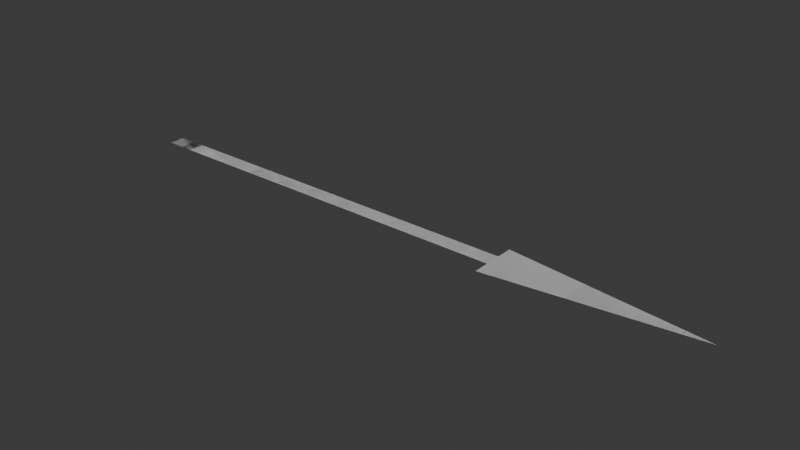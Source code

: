 # Source: untitled.blend  (saved by Blender 4.2.66; exported with 4.5.12 LTS)
import bpy
from mathutils import Matrix  # noqa: F401  (used for matrix-valued properties, if any)

bpy.ops.wm.read_factory_settings(use_empty=True)
scene = bpy.context.scene
scene.name = 'Scene'

# ---- collections
col_collection = bpy.data.collections.new('Collection'); scene.collection.children.link(col_collection)

# ---- world
world_world = bpy.data.worlds.new('World'); scene.world = world_world
world_world.use_nodes = True; world_world.node_tree.nodes.clear()
_N = world_world.node_tree.nodes; _L = world_world.node_tree.links
n0 = _N.new('ShaderNodeOutputWorld'); n0.name = 'World Output'; n0.location = (300, 300)
n1 = _N.new('ShaderNodeBackground'); n1.name = 'Background'; n1.location = (10, 300)
n1.inputs[0].default_value = (0.05088, 0.05088, 0.05088, 1.0)
_L.new(n1.outputs[0], n0.inputs[0])
n0.is_active_output = True
world_world.color = (0.05088, 0.05088, 0.05088)
world_world.sun_shadow_jitter_overblur = 0.0

# ---- meshes
me_plane_001 = bpy.data.meshes.new('Plane.001')
me_plane_001.from_pydata([(2.384e-07, 0.2, -2.15e-07), (-1.0, -0.2, 2.15e-07), (-1.0, 0.2, -2.15e-07), (-1.0, -0.6, 6.449e-07), (-1.0, 0.6, -6.449e-07), (-1.417, -0.1, 1.075e-07), (-1.083, -0.5, 5.374e-07), (-1.083, 0.5, -5.374e-07), (-1.167, 0.4, -4.299e-07), (-1.25, 0.3, -3.225e-07), (-1.333, 0.2, -2.15e-07), (-1.417, 0.1, -1.075e-07), (-0.9289, -0.2, 2.15e-07), (-0.747, -0.2, 2.15e-07), (-0.6561, -0.2, 2.15e-07), (-0.5652, -0.2, 2.15e-07), (-0.4743, -0.2, 2.15e-07), (-0.3834, -0.2, 2.15e-07), (-0.2925, -0.2, 2.15e-07), (-0.2016, -0.2, 2.15e-07), (-0.1107, 0.2, -2.15e-07), (-0.2016, 0.2, -2.15e-07), (-0.2925, 0.2, -2.15e-07), (-0.3834, 0.2, -2.15e-07), (-0.4743, 0.2, -2.15e-07), (-0.5652, 0.2, -2.15e-07), (-0.6561, 0.2, -2.15e-07), (-0.747, 0.2, -2.15e-07), (-0.8379, 0.2, -2.15e-07), (-0.9289, 0.2, -2.15e-07), (2.384e-07, -0.2, 2.15e-07), (-1.5, 9.665e-09, 8.588e-14), (-1.333, -0.2, 2.15e-07), (-1.25, -0.3, 3.225e-07), (-1.167, -0.4, 4.299e-07), (-0.8379, -0.2, 2.15e-07), (-0.1107, -0.2, 2.15e-07), (2.384e-07, 0.2, -2.15e-07), (-1.0, -0.2, 2.15e-07), (-1.0, 0.2, -2.15e-07), (-1.0, -0.6, 6.449e-07), (-1.0, 0.6, -6.449e-07), (-1.417, -0.1, 1.075e-07), (-1.083, -0.5, 5.374e-07), (-1.083, 0.5, -5.374e-07), (-1.167, 0.4, -4.299e-07), (-1.25, 0.3, -3.225e-07), (-1.333, 0.2, -2.15e-07), (-1.417, 0.1, -1.075e-07), (-0.9289, -0.2, 2.15e-07), (-0.747, -0.2, 2.15e-07), (-0.6561, -0.2, 2.15e-07), (-0.5652, -0.2, 2.15e-07), (-0.4743, -0.2, 2.15e-07), (-0.3834, -0.2, 2.15e-07), (-0.2925, -0.2, 2.15e-07), (-0.2016, -0.2, 2.15e-07), (-0.1107, 0.2, -2.15e-07), (-0.2016, 0.2, -2.15e-07), (-0.2925, 0.2, -2.15e-07), (-0.3834, 0.2, -2.15e-07), (-0.4743, 0.2, -2.15e-07), (-0.5652, 0.2, -2.15e-07), (-0.6561, 0.2, -2.15e-07), (-0.747, 0.2, -2.15e-07), (-0.8379, 0.2, -2.15e-07), (-0.9289, 0.2, -2.15e-07), (2.384e-07, -0.2, 2.15e-07), (-1.5, 9.665e-09, 8.588e-14), (-1.333, -0.2, 2.15e-07), (-1.25, -0.3, 3.225e-07), (-1.167, -0.4, 4.299e-07), (-0.8379, -0.2, 2.15e-07), (-0.1107, -0.2, 2.15e-07)], [], [(36, 20, 0, 30), (4, 3, 6, 7), (1, 2, 29, 12), (12, 29, 28, 35), (35, 28, 27, 13), (13, 27, 26, 14), (14, 26, 25, 15), (15, 25, 24, 16), (16, 24, 23, 17), (17, 23, 22, 18), (18, 22, 21, 19), (19, 21, 20, 36), (7, 6, 34, 8), (8, 34, 33, 9), (9, 33, 32, 10), (5, 31, 11), (11, 10, 32, 5), (73, 67, 37, 57), (41, 44, 43, 40), (38, 49, 66, 39), (49, 72, 65, 66), (72, 50, 64, 65), (50, 51, 63, 64), (51, 52, 62, 63), (52, 53, 61, 62), (53, 54, 60, 61), (54, 55, 59, 60), (55, 56, 58, 59), (56, 73, 57, 58), (44, 45, 71, 43), (45, 46, 70, 71), (46, 47, 69, 70), (42, 48, 68), (48, 42, 69, 47), (22, 23, 60, 59), (35, 13, 50, 72), (10, 11, 48, 47), (23, 24, 61, 60), (19, 36, 73, 56), (36, 30, 67, 73), (24, 25, 62, 61), (32, 33, 70, 69), (25, 26, 63, 62), (1, 12, 49, 38), (33, 34, 71, 70), (29, 2, 39, 66), (26, 27, 64, 63), (13, 14, 51, 50), (30, 0, 37, 67), (2, 1, 38, 39), (27, 28, 65, 64), (14, 15, 52, 51), (11, 31, 68, 48), (3, 4, 41, 40), (28, 29, 66, 65), (15, 16, 53, 52), (31, 5, 42, 68), (4, 2, 39, 41), (16, 17, 54, 53), (5, 32, 69, 42), (3, 1, 38, 40), (17, 18, 55, 54), (34, 6, 43, 71), (6, 3, 40, 43), (18, 19, 56, 55), (4, 7, 44, 41), (0, 20, 57, 37), (7, 8, 45, 44), (20, 21, 58, 57), (8, 9, 46, 45), (21, 22, 59, 58), (12, 35, 72, 49), (9, 10, 47, 46)])
_uv = me_plane_001.uv_layers.new(name='UVMap')
_uv.uv.foreach_set('vector', [0.9447, 0.0, 0.9447, 1.0, 1.0, 1.0, 1.0, 0.0, 0.5, 1.0, 0.5, 0.0, 0.0, 0.0, 0.0, 0.0, 0.5, 0.0, 0.5, 1.0, 0.5356, 1.0, 0.5356, 0.0, 0.5356, 0.0, 0.5356, 1.0, 0.581, 1.0, 0.581, 0.0, 0.581, 0.0, 0.581, 1.0, 0.6265, 1.0, 0.6265, 0.0, 0.6265, 0.0, 0.6265, 1.0, 0.6719, 1.0, 0.6719, 0.0, 0.6719, 0.0, 0.6719, 1.0, 0.7174, 1.0, 0.7174, 0.0, 0.7174, 0.0, 0.7174, 1.0, 0.7628, 1.0, 0.7628, 0.0, 0.7628, 0.0, 0.7628, 1.0, 0.8083, 1.0, 0.8083, 0.0, 0.8083, 0.0, 0.8083, 1.0, 0.8538, 1.0, 0.8538, 0.0, 0.8538, 0.0, 0.8538, 1.0, 0.8992, 1.0, 0.8992, 0.0, 0.8992, 0.0, 0.8992, 1.0, 0.9447, 1.0, 0.9447, 0.0, 0.0, 0.0, 0.0, 0.0, 0.0, 0.0, 0.0, 0.0, 0.0, 0.0, 0.0, 0.0, 0.0, 0.0, 0.0, 0.0, 0.0, 0.0, 0.0, 0.0, 0.0, 0.0, 0.0, 0.0, 0.0, 0.0, 0.0, 0.0, 0.0, 0.0, 0.0, 0.0, 0.0, 0.0, 0.0, 0.0, 0.0, 0.0, 0.9447, 0.0, 1.0, 0.0, 1.0, 1.0, 0.9447, 1.0, 0.5, 1.0, 0.0, 0.0, 0.0, 0.0, 0.5, 0.0, 0.5, 0.0, 0.5356, 0.0, 0.5356, 1.0, 0.5, 1.0, 0.5356, 0.0, 0.581, 0.0, 0.581, 1.0, 0.5356, 1.0, 0.581, 0.0, 0.6265, 0.0, 0.6265, 1.0, 0.581, 1.0, 0.6265, 0.0, 0.6719, 0.0, 0.6719, 1.0, 0.6265, 1.0, 0.6719, 0.0, 0.7174, 0.0, 0.7174, 1.0, 0.6719, 1.0, 0.7174, 0.0, 0.7628, 0.0, 0.7628, 1.0, 0.7174, 1.0, 0.7628, 0.0, 0.8083, 0.0, 0.8083, 1.0, 0.7628, 1.0, 0.8083, 0.0, 0.8538, 0.0, 0.8538, 1.0, 0.8083, 1.0, 0.8538, 0.0, 0.8992, 0.0, 0.8992, 1.0, 0.8538, 1.0, 0.8992, 0.0, 0.9447, 0.0, 0.9447, 1.0, 0.8992, 1.0, 0.0, 0.0, 0.0, 0.0, 0.0, 0.0, 0.0, 0.0, 0.0, 0.0, 0.0, 0.0, 0.0, 0.0, 0.0, 0.0, 0.0, 0.0, 0.0, 0.0, 0.0, 0.0, 0.0, 0.0, 0.0, 0.0, 0.0, 0.0, 0.0, 0.0, 0.0, 0.0, 0.0, 0.0, 0.0, 0.0, 0.0, 0.0, 0.8538, 1.0, 0.8083, 1.0, 0.8083, 1.0, 0.8538, 1.0, 0.581, 0.0, 0.6265, 0.0, 0.6265, 0.0, 0.581, 0.0, 0.0, 0.0, 0.0, 0.0, 0.0, 0.0, 0.0, 0.0, 0.8083, 1.0, 0.7628, 1.0, 0.7628, 1.0, 0.8083, 1.0, 0.8992, 0.0, 0.9447, 0.0, 0.9447, 0.0, 0.8992, 0.0, 0.9447, 0.0, 1.0, 0.0, 1.0, 0.0, 0.9447, 0.0, 0.7628, 1.0, 0.7174, 1.0, 0.7174, 1.0, 0.7628, 1.0, 0.0, 0.0, 0.0, 0.0, 0.0, 0.0, 0.0, 0.0, 0.7174, 1.0, 0.6719, 1.0, 0.6719, 1.0, 0.7174, 1.0, 0.5, 0.0, 0.5356, 0.0, 0.5356, 0.0, 0.5, 0.0, 0.0, 0.0, 0.0, 0.0, 0.0, 0.0, 0.0, 0.0, 0.5356, 1.0, 0.5, 1.0, 0.5, 1.0, 0.5356, 1.0, 0.6719, 1.0, 0.6265, 1.0, 0.6265, 1.0, 0.6719, 1.0, 0.6265, 0.0, 0.6719, 0.0, 0.6719, 0.0, 0.6265, 0.0, 1.0, 0.0, 1.0, 1.0, 1.0, 1.0, 1.0, 0.0, 0.5, 1.0, 0.5, 0.0, 0.5, 0.0, 0.5, 1.0, 0.6265, 1.0, 0.581, 1.0, 0.581, 1.0, 0.6265, 1.0, 0.6719, 0.0, 0.7174, 0.0, 0.7174, 0.0, 0.6719, 0.0, 0.0, 0.0, 0.0, 0.0, 0.0, 0.0, 0.0, 0.0, 0.5, 0.0, 0.5, 1.0, 0.5, 1.0, 0.5, 0.0, 0.581, 1.0, 0.5356, 1.0, 0.5356, 1.0, 0.581, 1.0, 0.7174, 0.0, 0.7628, 0.0, 0.7628, 0.0, 0.7174, 0.0, 0.0, 0.0, 0.0, 0.0, 0.0, 0.0, 0.0, 0.0, 0.0, 0.0, 0.0, 0.0, 0.0, 0.0, 0.0, 0.0, 0.7628, 0.0, 0.8083, 0.0, 0.8083, 0.0, 0.7628, 0.0, 0.0, 0.0, 0.0, 0.0, 0.0, 0.0, 0.0, 0.0, 0.0, 0.0, 0.0, 0.0, 0.0, 0.0, 0.0, 0.0, 0.8083, 0.0, 0.8538, 0.0, 0.8538, 0.0, 0.8083, 0.0, 0.0, 0.0, 0.0, 0.0, 0.0, 0.0, 0.0, 0.0, 0.0, 0.0, 0.5, 0.0, 0.5, 0.0, 0.0, 0.0, 0.8538, 0.0, 0.8992, 0.0, 0.8992, 0.0, 0.8538, 0.0, 0.5, 1.0, 0.0, 0.0, 0.0, 0.0, 0.5, 1.0, 1.0, 1.0, 0.9447, 1.0, 0.9447, 1.0, 1.0, 1.0, 0.0, 0.0, 0.0, 0.0, 0.0, 0.0, 0.0, 0.0, 0.9447, 1.0, 0.8992, 1.0, 0.8992, 1.0, 0.9447, 1.0, 0.0, 0.0, 0.0, 0.0, 0.0, 0.0, 0.0, 0.0, 0.8992, 1.0, 0.8538, 1.0, 0.8538, 1.0, 0.8992, 1.0, 0.5356, 0.0, 0.581, 0.0, 0.581, 0.0, 0.5356, 0.0, 0.0, 0.0, 0.0, 0.0, 0.0, 0.0, 0.0, 0.0])
me_plane_001.update()

# ---- objects
ob_plane = bpy.data.objects.new('Plane', me_plane_001)

# ---- transforms, parenting, visibility, modifiers, constraints
ob_plane.location = (0.0, 0.0, 0.0)
ob_plane.rotation_euler = (-2.687e-07, -3.142, 2.029e-14)
ob_plane.scale = (1.0, 0.1, 0.1)

# ---- collection membership
col_collection.objects.link(ob_plane)

# ---- scene / render settings (as saved in the file)
scene.frame_start = 1; scene.frame_end = 250; scene.frame_set(1)
scene.render.engine = 'BLENDER_EEVEE_NEXT'
bpy.context.view_layer.update()

# ---- added for rendering (the .blend has no active camera and no usable light): camera, sun
cam_auto = bpy.data.cameras.new('AutoCamera')
cam_auto.lens = 50.0
cam_auto.sensor_width = 36.0
cam_auto.clip_end = 1000.0
ob_auto_camera = bpy.data.objects.new('AutoCamera', cam_auto)
scene.collection.objects.link(ob_auto_camera)
ob_auto_camera.location = (2.14227, -1.67073, 1.11382)
ob_auto_camera.rotation_euler = (1.09748, -7.21219e-08, 0.694738)
scene.camera = ob_auto_camera
light_auto_sun = bpy.data.lights.new('AutoSun', 'SUN')
light_auto_sun.energy = 3.0
light_auto_sun.angle = 0.0523599
ob_auto_sun = bpy.data.objects.new('AutoSun', light_auto_sun)
scene.collection.objects.link(ob_auto_sun)
ob_auto_sun.rotation_euler = (0.872665, 0.174533, 0.523599)
bpy.context.view_layer.update()
